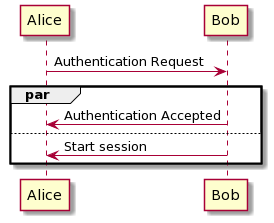

The diagram above was rendered by PlantUML. Its source (embedded in the PNG):
@startuml
Alice -> Bob: Authentication Request

		par

				Bob -> Alice: Authentication Accepted

		else

				Bob -> Alice: Start session

		end
@enduml